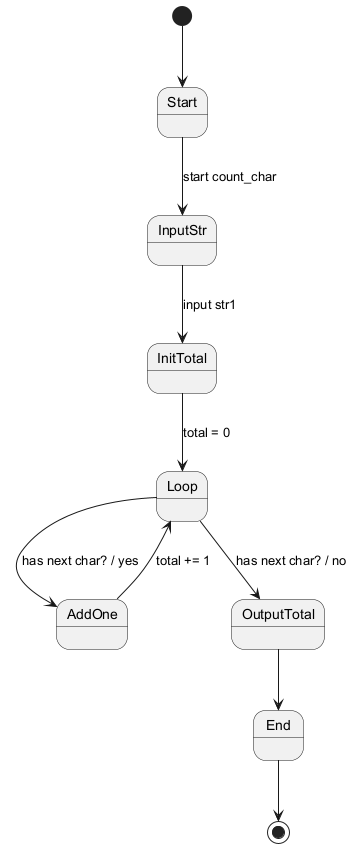

The diagram above was rendered by PlantUML. Its source (embedded in the PNG):
@startuml
[*] --> Start
Start --> InputStr : start count_char
InputStr --> InitTotal : input str1
InitTotal --> Loop : total = 0
Loop --> AddOne : has next char? / yes
AddOne --> Loop : total += 1
Loop --> OutputTotal : has next char? / no
OutputTotal --> End
End --> [*]
@enduml